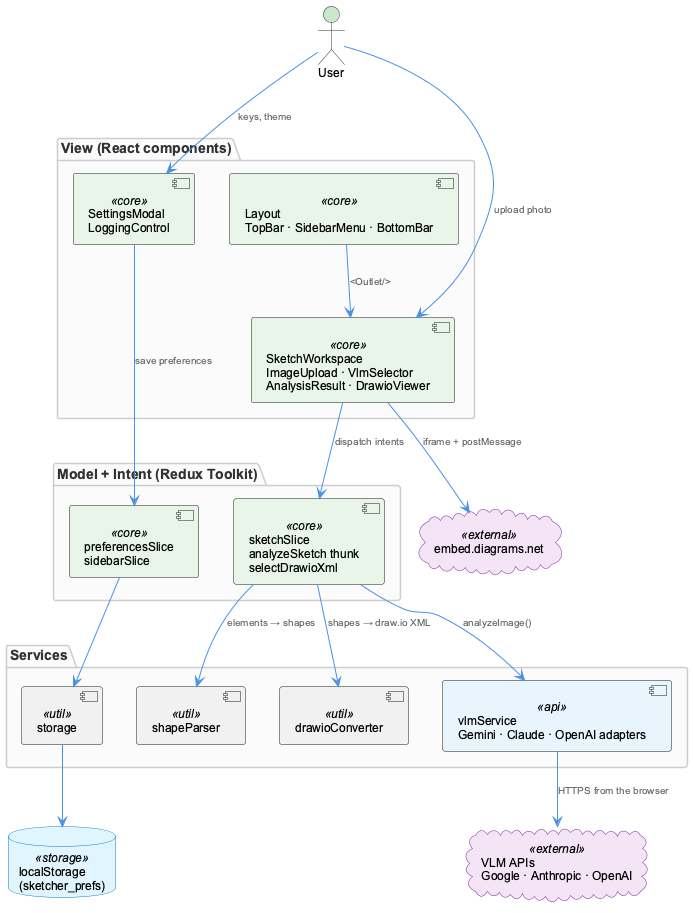

The diagram above was rendered by PlantUML. Its source (embedded in the PNG):
@startuml sketcher-architecture
!include _standard-style.puml
top to bottom direction

actor "User" as user

package "View (React components)" {
  component "Layout\nTopBar · SidebarMenu · BottomBar" as layout <<core>>
  component "SketchWorkspace\nImageUpload · VlmSelector\nAnalysisResult · DrawioViewer" as workspace <<core>>
  component "SettingsModal\nLoggingControl" as settings <<core>>
}

package "Model + Intent (Redux Toolkit)" {
  component "sketchSlice\nanalyzeSketch thunk\nselectDrawioXml" as sketch <<core>>
  component "preferencesSlice\nsidebarSlice" as prefs <<core>>
}

package "Services" {
  component "vlmService\nGemini · Claude · OpenAI adapters" as vlm <<api>>
  component "shapeParser" as parser <<util>>
  component "drawioConverter" as converter <<util>>
  component "storage" as storage <<util>>
}

database "localStorage\n(sketcher_prefs)" as ls <<storage>>
cloud "VLM APIs\nGoogle · Anthropic · OpenAI" as apis <<external>>
cloud "embed.diagrams.net" as drawio <<external>>

user --> workspace : upload photo
user --> settings : keys, theme
workspace --> sketch : dispatch intents
settings --> prefs : save preferences
sketch --> vlm : analyzeImage()
vlm --> apis : HTTPS from the browser
sketch --> parser : elements → shapes
sketch --> converter : shapes → draw.io XML
prefs --> storage
storage --> ls
workspace --> drawio : iframe + postMessage
layout --> workspace : <Outlet/>
@enduml